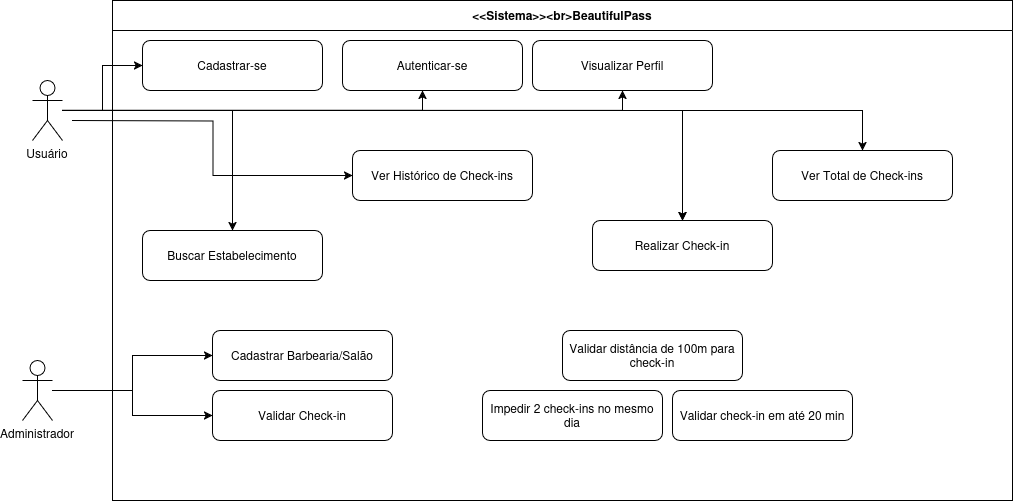

The diagram above was exported from draw.io. Its source (the exported page's mxGraphModel, read from the mxfile embedded in the PNG):
<mxGraphModel dx="1188" dy="676" grid="1" gridSize="10" guides="1" tooltips="1" connect="1" arrows="1" fold="1" page="1" pageScale="1" pageWidth="850" pageHeight="1100" math="0" shadow="0">
  <root>
    <mxCell id="0" />
    <mxCell id="1" parent="0" />
    <mxCell id="2" value="&lt;&lt;Sistema&gt;&gt;&lt;br&gt;BeautifulPass" style="swimlane;horizontal=1;startSize=30;" parent="1" vertex="1">
      <mxGeometry x="150" y="150" width="900" height="500" as="geometry" />
    </mxCell>
    <mxCell id="5" value="Cadastrar-se" style="rounded=1;whiteSpace=wrap;html=1;" parent="2" vertex="1">
      <mxGeometry x="30" y="40" width="180" height="50" as="geometry" />
    </mxCell>
    <mxCell id="6" value="Autenticar-se" style="rounded=1;whiteSpace=wrap;html=1;" parent="2" vertex="1">
      <mxGeometry x="230" y="40" width="180" height="50" as="geometry" />
    </mxCell>
    <mxCell id="7" value="Visualizar Perfil" style="rounded=1;whiteSpace=wrap;html=1;" parent="2" vertex="1">
      <mxGeometry x="420" y="40" width="180" height="50" as="geometry" />
    </mxCell>
    <mxCell id="8" value="Buscar Estabelecimento" style="rounded=1;whiteSpace=wrap;html=1;" parent="2" vertex="1">
      <mxGeometry x="30" y="230" width="180" height="50" as="geometry" />
    </mxCell>
    <mxCell id="10" value="Ver Histórico de Check-ins" style="rounded=1;whiteSpace=wrap;html=1;" parent="2" vertex="1">
      <mxGeometry x="240" y="150" width="180" height="50" as="geometry" />
    </mxCell>
    <mxCell id="11" value="Ver Total de Check-ins" style="rounded=1;whiteSpace=wrap;html=1;" parent="2" vertex="1">
      <mxGeometry x="660" y="150" width="180" height="50" as="geometry" />
    </mxCell>
    <mxCell id="12" value="Validar distância de 100m para check-in" style="rounded=1;whiteSpace=wrap;html=1;" parent="2" vertex="1">
      <mxGeometry x="450" y="330" width="180" height="50" as="geometry" />
    </mxCell>
    <mxCell id="13" value="Impedir 2 check-ins no mesmo dia" style="rounded=1;whiteSpace=wrap;html=1;" parent="2" vertex="1">
      <mxGeometry x="370" y="390" width="180" height="50" as="geometry" />
    </mxCell>
    <mxCell id="14" value="Validar check-in em até 20 min" style="rounded=1;whiteSpace=wrap;html=1;" parent="2" vertex="1">
      <mxGeometry x="560" y="390" width="180" height="50" as="geometry" />
    </mxCell>
    <mxCell id="15" value="Cadastrar Barbearia/Salão" style="rounded=1;whiteSpace=wrap;html=1;" parent="2" vertex="1">
      <mxGeometry x="100" y="330" width="180" height="50" as="geometry" />
    </mxCell>
    <mxCell id="16" value="Validar Check-in" style="rounded=1;whiteSpace=wrap;html=1;" parent="2" vertex="1">
      <mxGeometry x="100" y="390" width="180" height="50" as="geometry" />
    </mxCell>
    <mxCell id="9" value="Realizar Check-in" style="rounded=1;whiteSpace=wrap;html=1;" parent="2" vertex="1">
      <mxGeometry x="480" y="220" width="180" height="50" as="geometry" />
    </mxCell>
    <mxCell id="3" value="Usuário" style="shape=umlActor;verticalLabelPosition=bottom;verticalAlign=top;" parent="1" vertex="1">
      <mxGeometry x="70" y="230" width="30" height="60" as="geometry" />
    </mxCell>
    <mxCell id="4" value="Administrador" style="shape=umlActor;verticalLabelPosition=bottom;verticalAlign=top;" parent="1" vertex="1">
      <mxGeometry x="60" y="510" width="30" height="60" as="geometry" />
    </mxCell>
    <mxCell id="17" style="edgeStyle=orthogonalEdgeStyle;rounded=0;orthogonalLoop=1;" parent="1" source="3" target="5" edge="1">
      <mxGeometry relative="1" as="geometry" />
    </mxCell>
    <mxCell id="18" style="edgeStyle=orthogonalEdgeStyle;rounded=0;orthogonalLoop=1;" parent="1" source="3" target="6" edge="1">
      <mxGeometry relative="1" as="geometry">
        <Array as="points">
          <mxPoint x="460" y="260" />
        </Array>
      </mxGeometry>
    </mxCell>
    <mxCell id="19" style="edgeStyle=orthogonalEdgeStyle;rounded=0;orthogonalLoop=1;" parent="1" source="3" target="7" edge="1">
      <mxGeometry relative="1" as="geometry">
        <Array as="points">
          <mxPoint x="660" y="260" />
        </Array>
      </mxGeometry>
    </mxCell>
    <mxCell id="20" style="edgeStyle=orthogonalEdgeStyle;rounded=0;orthogonalLoop=1;" parent="1" source="3" target="8" edge="1">
      <mxGeometry relative="1" as="geometry" />
    </mxCell>
    <mxCell id="21" style="edgeStyle=orthogonalEdgeStyle;rounded=0;orthogonalLoop=1;" parent="1" source="3" target="9" edge="1">
      <mxGeometry relative="1" as="geometry" />
    </mxCell>
    <mxCell id="23" style="edgeStyle=orthogonalEdgeStyle;rounded=0;orthogonalLoop=1;" parent="1" source="3" target="11" edge="1">
      <mxGeometry relative="1" as="geometry" />
    </mxCell>
    <mxCell id="24" style="edgeStyle=orthogonalEdgeStyle;rounded=0;orthogonalLoop=1;" parent="1" source="4" target="15" edge="1">
      <mxGeometry relative="1" as="geometry" />
    </mxCell>
    <mxCell id="25" style="edgeStyle=orthogonalEdgeStyle;rounded=0;orthogonalLoop=1;" parent="1" source="4" target="16" edge="1">
      <mxGeometry relative="1" as="geometry" />
    </mxCell>
    <mxCell id="TfTLgd2Uvwc9Mq7zXBo7-25" value="" style="edgeStyle=orthogonalEdgeStyle;rounded=0;orthogonalLoop=1;" edge="1" parent="1" source="3" target="9">
      <mxGeometry relative="1" as="geometry">
        <mxPoint x="100" y="260" as="sourcePoint" />
        <mxPoint x="570" y="325" as="targetPoint" />
        <Array as="points" />
      </mxGeometry>
    </mxCell>
    <mxCell id="TfTLgd2Uvwc9Mq7zXBo7-28" style="edgeStyle=orthogonalEdgeStyle;rounded=0;orthogonalLoop=1;entryX=0;entryY=0.5;entryDx=0;entryDy=0;" edge="1" parent="1" target="10">
      <mxGeometry relative="1" as="geometry">
        <mxPoint x="110" y="270" as="sourcePoint" />
        <mxPoint x="190" y="225" as="targetPoint" />
      </mxGeometry>
    </mxCell>
  </root>
</mxGraphModel>